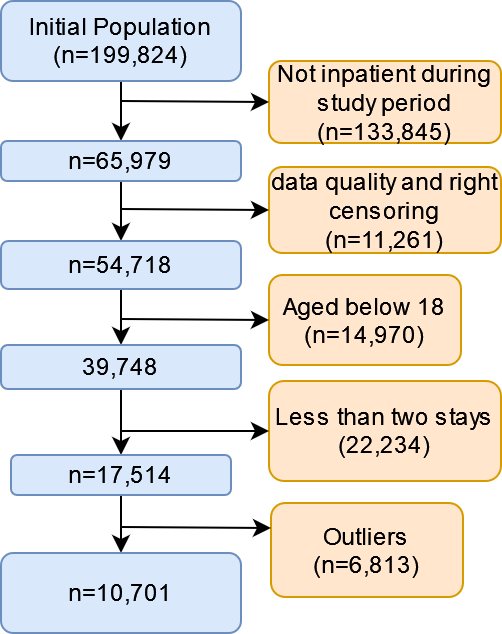

The diagram above was exported from draw.io. Its source (the exported page's mxGraphModel, read from the mxfile embedded in the PNG):
<mxGraphModel dx="794" dy="414" grid="1" gridSize="10" guides="1" tooltips="1" connect="1" arrows="1" fold="1" page="1" pageScale="1" pageWidth="827" pageHeight="1169" math="0" shadow="0">
  <root>
    <mxCell id="WIyWlLk6GJQsqaUBKTNV-0" />
    <mxCell id="WIyWlLk6GJQsqaUBKTNV-1" parent="WIyWlLk6GJQsqaUBKTNV-0" />
    <mxCell id="SxjsUJneIP5L8-bCv14u-1" value="" style="edgeStyle=orthogonalEdgeStyle;rounded=0;orthogonalLoop=1;jettySize=auto;html=1;" parent="WIyWlLk6GJQsqaUBKTNV-1" source="WIyWlLk6GJQsqaUBKTNV-3" target="SxjsUJneIP5L8-bCv14u-0" edge="1">
      <mxGeometry relative="1" as="geometry" />
    </mxCell>
    <mxCell id="WIyWlLk6GJQsqaUBKTNV-3" value="Initial Population&lt;br&gt;(n=199,824)" style="rounded=1;whiteSpace=wrap;html=1;fontSize=12;glass=0;strokeWidth=1;shadow=0;fillColor=#dae8fc;strokeColor=#6c8ebf;" parent="WIyWlLk6GJQsqaUBKTNV-1" vertex="1">
      <mxGeometry x="160" y="90" width="120" height="40" as="geometry" />
    </mxCell>
    <mxCell id="SxjsUJneIP5L8-bCv14u-7" style="edgeStyle=orthogonalEdgeStyle;rounded=0;orthogonalLoop=1;jettySize=auto;html=1;exitX=0.5;exitY=1;exitDx=0;exitDy=0;entryX=0.5;entryY=0;entryDx=0;entryDy=0;" parent="WIyWlLk6GJQsqaUBKTNV-1" source="SxjsUJneIP5L8-bCv14u-0" target="SxjsUJneIP5L8-bCv14u-4" edge="1">
      <mxGeometry relative="1" as="geometry" />
    </mxCell>
    <mxCell id="SxjsUJneIP5L8-bCv14u-0" value="n=65,979" style="rounded=1;whiteSpace=wrap;html=1;fontSize=12;glass=0;strokeWidth=1;shadow=0;fillColor=#dae8fc;strokeColor=#6c8ebf;" parent="WIyWlLk6GJQsqaUBKTNV-1" vertex="1">
      <mxGeometry x="160" y="160" width="120" height="20" as="geometry" />
    </mxCell>
    <mxCell id="SxjsUJneIP5L8-bCv14u-2" value="Not inpatient during study period (n=133,845)" style="rounded=1;whiteSpace=wrap;html=1;fontSize=12;glass=0;strokeWidth=1;shadow=0;fillColor=#ffe6cc;strokeColor=#d79b00;" parent="WIyWlLk6GJQsqaUBKTNV-1" vertex="1">
      <mxGeometry x="294" y="120" width="116" height="41" as="geometry" />
    </mxCell>
    <mxCell id="SxjsUJneIP5L8-bCv14u-3" value="" style="endArrow=classic;html=1;rounded=0;entryX=0;entryY=0.5;entryDx=0;entryDy=0;" parent="WIyWlLk6GJQsqaUBKTNV-1" target="SxjsUJneIP5L8-bCv14u-2" edge="1">
      <mxGeometry width="50" height="50" relative="1" as="geometry">
        <mxPoint x="220" y="140" as="sourcePoint" />
        <mxPoint x="310" y="120" as="targetPoint" />
      </mxGeometry>
    </mxCell>
    <mxCell id="SxjsUJneIP5L8-bCv14u-17" style="edgeStyle=orthogonalEdgeStyle;rounded=0;orthogonalLoop=1;jettySize=auto;html=1;exitX=0.5;exitY=1;exitDx=0;exitDy=0;entryX=0.5;entryY=0;entryDx=0;entryDy=0;" parent="WIyWlLk6GJQsqaUBKTNV-1" source="SxjsUJneIP5L8-bCv14u-4" target="SxjsUJneIP5L8-bCv14u-8" edge="1">
      <mxGeometry relative="1" as="geometry" />
    </mxCell>
    <mxCell id="SxjsUJneIP5L8-bCv14u-4" value="n=54,718" style="rounded=1;whiteSpace=wrap;html=1;fontSize=12;glass=0;strokeWidth=1;shadow=0;fillColor=#dae8fc;strokeColor=#6c8ebf;" parent="WIyWlLk6GJQsqaUBKTNV-1" vertex="1">
      <mxGeometry x="160" y="210" width="120" height="24" as="geometry" />
    </mxCell>
    <mxCell id="SxjsUJneIP5L8-bCv14u-5" value="data quality and right censoring (n=11,261)" style="rounded=1;whiteSpace=wrap;html=1;fontSize=12;glass=0;strokeWidth=1;shadow=0;fillColor=#ffe6cc;strokeColor=#d79b00;" parent="WIyWlLk6GJQsqaUBKTNV-1" vertex="1">
      <mxGeometry x="294" y="173" width="116" height="43" as="geometry" />
    </mxCell>
    <mxCell id="SxjsUJneIP5L8-bCv14u-6" value="" style="endArrow=classic;html=1;rounded=0;entryX=0;entryY=0.5;entryDx=0;entryDy=0;" parent="WIyWlLk6GJQsqaUBKTNV-1" target="SxjsUJneIP5L8-bCv14u-5" edge="1">
      <mxGeometry width="50" height="50" relative="1" as="geometry">
        <mxPoint x="220" y="194" as="sourcePoint" />
        <mxPoint x="310" y="174" as="targetPoint" />
      </mxGeometry>
    </mxCell>
    <mxCell id="SxjsUJneIP5L8-bCv14u-18" style="edgeStyle=orthogonalEdgeStyle;rounded=0;orthogonalLoop=1;jettySize=auto;html=1;exitX=0.5;exitY=1;exitDx=0;exitDy=0;entryX=0.5;entryY=0;entryDx=0;entryDy=0;" parent="WIyWlLk6GJQsqaUBKTNV-1" source="SxjsUJneIP5L8-bCv14u-8" target="SxjsUJneIP5L8-bCv14u-11" edge="1">
      <mxGeometry relative="1" as="geometry" />
    </mxCell>
    <mxCell id="SxjsUJneIP5L8-bCv14u-8" value="&lt;div&gt;39,748&lt;/div&gt;" style="rounded=1;whiteSpace=wrap;html=1;fontSize=12;glass=0;strokeWidth=1;shadow=0;fillColor=#dae8fc;strokeColor=#6c8ebf;" parent="WIyWlLk6GJQsqaUBKTNV-1" vertex="1">
      <mxGeometry x="160" y="262" width="120" height="22" as="geometry" />
    </mxCell>
    <mxCell id="SxjsUJneIP5L8-bCv14u-9" value="Aged below 18&lt;br&gt;(n=14,970)" style="rounded=1;whiteSpace=wrap;html=1;fontSize=12;glass=0;strokeWidth=1;shadow=0;fillColor=#ffe6cc;strokeColor=#d79b00;" parent="WIyWlLk6GJQsqaUBKTNV-1" vertex="1">
      <mxGeometry x="294" y="227" width="96" height="45" as="geometry" />
    </mxCell>
    <mxCell id="SxjsUJneIP5L8-bCv14u-10" value="" style="endArrow=classic;html=1;rounded=0;entryX=0;entryY=0.5;entryDx=0;entryDy=0;" parent="WIyWlLk6GJQsqaUBKTNV-1" target="SxjsUJneIP5L8-bCv14u-9" edge="1">
      <mxGeometry width="50" height="50" relative="1" as="geometry">
        <mxPoint x="220" y="249" as="sourcePoint" />
        <mxPoint x="310" y="229" as="targetPoint" />
      </mxGeometry>
    </mxCell>
    <mxCell id="SxjsUJneIP5L8-bCv14u-19" style="edgeStyle=orthogonalEdgeStyle;rounded=0;orthogonalLoop=1;jettySize=auto;html=1;exitX=0.5;exitY=1;exitDx=0;exitDy=0;entryX=0.5;entryY=0;entryDx=0;entryDy=0;" parent="WIyWlLk6GJQsqaUBKTNV-1" source="SxjsUJneIP5L8-bCv14u-11" target="SxjsUJneIP5L8-bCv14u-14" edge="1">
      <mxGeometry relative="1" as="geometry" />
    </mxCell>
    <mxCell id="SxjsUJneIP5L8-bCv14u-11" value="&lt;div&gt;n=17,514&lt;/div&gt;" style="rounded=1;whiteSpace=wrap;html=1;fontSize=12;glass=0;strokeWidth=1;shadow=0;fillColor=#dae8fc;strokeColor=#6c8ebf;" parent="WIyWlLk6GJQsqaUBKTNV-1" vertex="1">
      <mxGeometry x="165" y="317" width="110" height="20" as="geometry" />
    </mxCell>
    <mxCell id="SxjsUJneIP5L8-bCv14u-12" value="Less than two stays&lt;br&gt;(22,234)" style="rounded=1;whiteSpace=wrap;html=1;fontSize=12;glass=0;strokeWidth=1;shadow=0;fillColor=#ffe6cc;strokeColor=#d79b00;" parent="WIyWlLk6GJQsqaUBKTNV-1" vertex="1">
      <mxGeometry x="294" y="280" width="116" height="50" as="geometry" />
    </mxCell>
    <mxCell id="SxjsUJneIP5L8-bCv14u-13" value="" style="endArrow=classic;html=1;rounded=0;entryX=0;entryY=0.5;entryDx=0;entryDy=0;" parent="WIyWlLk6GJQsqaUBKTNV-1" target="SxjsUJneIP5L8-bCv14u-12" edge="1">
      <mxGeometry width="50" height="50" relative="1" as="geometry">
        <mxPoint x="220" y="305" as="sourcePoint" />
        <mxPoint x="310" y="325" as="targetPoint" />
      </mxGeometry>
    </mxCell>
    <mxCell id="SxjsUJneIP5L8-bCv14u-14" value="n=10,701" style="rounded=1;whiteSpace=wrap;html=1;fontSize=12;glass=0;strokeWidth=1;shadow=0;fillColor=#dae8fc;strokeColor=#6c8ebf;" parent="WIyWlLk6GJQsqaUBKTNV-1" vertex="1">
      <mxGeometry x="160" y="366" width="120" height="40" as="geometry" />
    </mxCell>
    <mxCell id="SxjsUJneIP5L8-bCv14u-15" value="Outliers&lt;br&gt;(n=6,813)" style="rounded=1;whiteSpace=wrap;html=1;fontSize=12;glass=0;strokeWidth=1;shadow=0;fillColor=#ffe6cc;strokeColor=#d79b00;" parent="WIyWlLk6GJQsqaUBKTNV-1" vertex="1">
      <mxGeometry x="295" y="341" width="96" height="47" as="geometry" />
    </mxCell>
    <mxCell id="SxjsUJneIP5L8-bCv14u-16" value="" style="endArrow=classic;html=1;rounded=0;entryX=0;entryY=0.5;entryDx=0;entryDy=0;" parent="WIyWlLk6GJQsqaUBKTNV-1" edge="1">
      <mxGeometry width="50" height="50" relative="1" as="geometry">
        <mxPoint x="220" y="353" as="sourcePoint" />
        <mxPoint x="295" y="353.5" as="targetPoint" />
      </mxGeometry>
    </mxCell>
  </root>
</mxGraphModel>